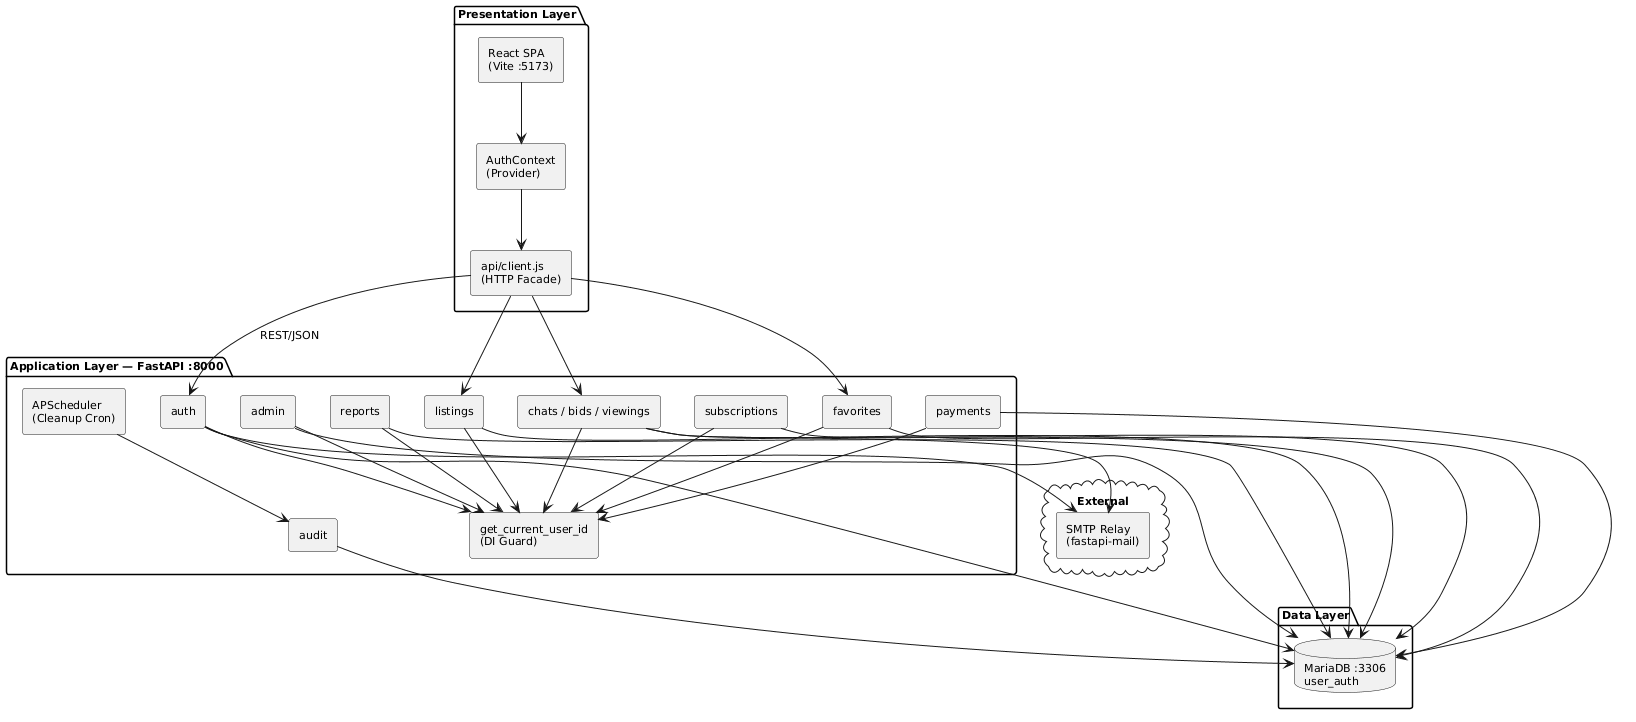

The diagram above was rendered by PlantUML. Its source (embedded in the PNG):
@startuml
skinparam shadowing false
skinparam defaultFontSize 11
skinparam componentStyle rectangle

package "Presentation Layer" {
  [React SPA\n(Vite :5173)] as FE
  [AuthContext\n(Provider)] as AC
  [api/client.js\n(HTTP Facade)] as Client
}

package "Application Layer — FastAPI :8000" {
  [auth] as AUTH
  [listings] as LIST
  [favorites] as FAV
  [chats / bids / viewings] as CHAT
  [admin] as ADMIN
  [reports] as RPT
  [subscriptions] as SUB
  [payments] as PAY
  [audit] as AUD

  [get_current_user_id\n(DI Guard)] as GUARD
  [APScheduler\n(Cleanup Cron)] as SCHED
}

package "Data Layer" {
  database "MariaDB :3306\nuser_auth" as DB
}

cloud "External" {
  [SMTP Relay\n(fastapi-mail)] as SMTP
}

FE --> AC
AC --> Client
Client --> AUTH : REST/JSON
Client --> LIST
Client --> FAV
Client --> CHAT

AUTH --> GUARD
LIST --> GUARD
FAV --> GUARD
CHAT --> GUARD
ADMIN --> GUARD
RPT --> GUARD
SUB --> GUARD
PAY --> GUARD

AUTH --> DB
LIST --> DB
FAV --> DB
CHAT --> DB
ADMIN --> DB
RPT --> DB
SUB --> DB
PAY --> DB
AUD --> DB
SCHED --> AUD

AUTH --> SMTP
CHAT --> SMTP
@enduml